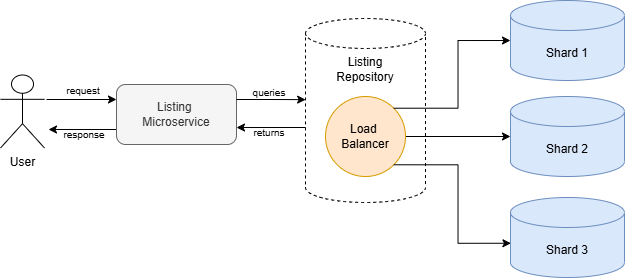

The diagram above was exported from draw.io. Its source (the exported page's mxGraphModel, read from the mxfile embedded in the PNG):
<mxGraphModel dx="1124" dy="384" grid="0" gridSize="10" guides="1" tooltips="1" connect="1" arrows="1" fold="1" page="0" pageScale="1" pageWidth="850" pageHeight="1100" math="0" shadow="0">
  <root>
    <mxCell id="0" />
    <mxCell id="1" parent="0" />
    <mxCell id="CnEbvaeui7uiEyw06LWI-1" value="" style="shape=cylinder3;whiteSpace=wrap;html=1;boundedLbl=1;backgroundOutline=1;size=15;dashed=1;align=center;" parent="1" vertex="1">
      <mxGeometry x="125" y="39" width="120" height="184" as="geometry" />
    </mxCell>
    <mxCell id="4JGNSQ2uPbu92MPoDozp-4" value="Shard 1" style="shape=cylinder3;whiteSpace=wrap;html=1;boundedLbl=1;backgroundOutline=1;size=15;fillColor=#dae8fc;strokeColor=#6c8ebf;" vertex="1" parent="1">
      <mxGeometry x="330" y="21" width="114" height="80" as="geometry" />
    </mxCell>
    <mxCell id="4JGNSQ2uPbu92MPoDozp-5" value="Shard 2" style="shape=cylinder3;whiteSpace=wrap;html=1;boundedLbl=1;backgroundOutline=1;size=15;fillColor=#dae8fc;strokeColor=#6c8ebf;" vertex="1" parent="1">
      <mxGeometry x="330" y="117" width="114" height="80" as="geometry" />
    </mxCell>
    <mxCell id="4JGNSQ2uPbu92MPoDozp-6" value="Shard 3" style="shape=cylinder3;whiteSpace=wrap;html=1;boundedLbl=1;backgroundOutline=1;size=15;fillColor=#dae8fc;strokeColor=#6c8ebf;" vertex="1" parent="1">
      <mxGeometry x="330" y="218" width="114" height="80" as="geometry" />
    </mxCell>
    <mxCell id="4JGNSQ2uPbu92MPoDozp-9" style="edgeStyle=orthogonalEdgeStyle;rounded=0;orthogonalLoop=1;jettySize=auto;html=1;exitX=1;exitY=0.5;exitDx=0;exitDy=0;" edge="1" parent="1" source="4JGNSQ2uPbu92MPoDozp-7" target="4JGNSQ2uPbu92MPoDozp-5">
      <mxGeometry relative="1" as="geometry" />
    </mxCell>
    <mxCell id="4JGNSQ2uPbu92MPoDozp-7" value="Load&amp;nbsp;&lt;div&gt;Balancer&lt;/div&gt;" style="ellipse;whiteSpace=wrap;html=1;aspect=fixed;fillColor=#ffe6cc;strokeColor=#d79b00;" vertex="1" parent="1">
      <mxGeometry x="145" y="117" width="80" height="80" as="geometry" />
    </mxCell>
    <mxCell id="4JGNSQ2uPbu92MPoDozp-8" style="edgeStyle=orthogonalEdgeStyle;rounded=0;orthogonalLoop=1;jettySize=auto;html=1;exitX=1;exitY=0;exitDx=0;exitDy=0;entryX=0;entryY=0.5;entryDx=0;entryDy=0;entryPerimeter=0;" edge="1" parent="1" source="4JGNSQ2uPbu92MPoDozp-7" target="4JGNSQ2uPbu92MPoDozp-4">
      <mxGeometry relative="1" as="geometry" />
    </mxCell>
    <mxCell id="4JGNSQ2uPbu92MPoDozp-11" style="edgeStyle=orthogonalEdgeStyle;rounded=0;orthogonalLoop=1;jettySize=auto;html=1;exitX=1;exitY=1;exitDx=0;exitDy=0;entryX=0.004;entryY=0.572;entryDx=0;entryDy=0;entryPerimeter=0;" edge="1" parent="1" source="4JGNSQ2uPbu92MPoDozp-7" target="4JGNSQ2uPbu92MPoDozp-6">
      <mxGeometry relative="1" as="geometry" />
    </mxCell>
    <mxCell id="4JGNSQ2uPbu92MPoDozp-12" value="Listing Repository" style="text;html=1;align=center;verticalAlign=middle;whiteSpace=wrap;rounded=0;" vertex="1" parent="1">
      <mxGeometry x="155" y="75" width="60" height="30" as="geometry" />
    </mxCell>
    <mxCell id="4JGNSQ2uPbu92MPoDozp-14" value="User" style="shape=umlActor;verticalLabelPosition=bottom;verticalAlign=top;html=1;outlineConnect=0;" vertex="1" parent="1">
      <mxGeometry x="-180" y="95.5" width="44" height="73" as="geometry" />
    </mxCell>
    <mxCell id="4JGNSQ2uPbu92MPoDozp-22" style="edgeStyle=orthogonalEdgeStyle;rounded=0;orthogonalLoop=1;jettySize=auto;html=1;exitX=0;exitY=0.75;exitDx=0;exitDy=0;endArrow=classic;endFill=1;startArrow=none;startFill=0;" edge="1" parent="1" source="4JGNSQ2uPbu92MPoDozp-15">
      <mxGeometry relative="1" as="geometry">
        <mxPoint x="-132" y="150" as="targetPoint" />
      </mxGeometry>
    </mxCell>
    <mxCell id="4JGNSQ2uPbu92MPoDozp-15" value="Listing&amp;nbsp;&lt;div&gt;Microservice&lt;/div&gt;" style="rounded=1;whiteSpace=wrap;html=1;fillColor=#f5f5f5;fontColor=#333333;strokeColor=#666666;" vertex="1" parent="1">
      <mxGeometry x="-64" y="105" width="120" height="60" as="geometry" />
    </mxCell>
    <mxCell id="4JGNSQ2uPbu92MPoDozp-16" style="edgeStyle=orthogonalEdgeStyle;rounded=0;orthogonalLoop=1;jettySize=auto;html=1;exitX=1;exitY=0.25;exitDx=0;exitDy=0;entryX=0.001;entryY=0.441;entryDx=0;entryDy=0;entryPerimeter=0;" edge="1" parent="1" source="4JGNSQ2uPbu92MPoDozp-15" target="CnEbvaeui7uiEyw06LWI-1">
      <mxGeometry relative="1" as="geometry" />
    </mxCell>
    <mxCell id="4JGNSQ2uPbu92MPoDozp-18" style="edgeStyle=orthogonalEdgeStyle;rounded=0;orthogonalLoop=1;jettySize=auto;html=1;exitX=1;exitY=0.717;exitDx=0;exitDy=0;entryX=0.001;entryY=0.441;entryDx=0;entryDy=0;entryPerimeter=0;startArrow=classic;startFill=1;endArrow=none;endFill=0;exitPerimeter=0;" edge="1" parent="1" source="4JGNSQ2uPbu92MPoDozp-15">
      <mxGeometry relative="1" as="geometry">
        <mxPoint x="81" y="148" as="sourcePoint" />
        <mxPoint x="125" y="148" as="targetPoint" />
      </mxGeometry>
    </mxCell>
    <mxCell id="4JGNSQ2uPbu92MPoDozp-19" value="&lt;font style=&quot;font-size: 10px;&quot;&gt;queries&lt;/font&gt;" style="text;html=1;align=center;verticalAlign=middle;whiteSpace=wrap;rounded=0;" vertex="1" parent="1">
      <mxGeometry x="59" y="98" width="60" height="30" as="geometry" />
    </mxCell>
    <mxCell id="4JGNSQ2uPbu92MPoDozp-20" value="&lt;font style=&quot;font-size: 10px;&quot;&gt;returns&lt;/font&gt;" style="text;html=1;align=center;verticalAlign=middle;whiteSpace=wrap;rounded=0;" vertex="1" parent="1">
      <mxGeometry x="59" y="137.5" width="60" height="30" as="geometry" />
    </mxCell>
    <mxCell id="4JGNSQ2uPbu92MPoDozp-21" style="edgeStyle=orthogonalEdgeStyle;rounded=0;orthogonalLoop=1;jettySize=auto;html=1;exitX=0;exitY=0.25;exitDx=0;exitDy=0;endArrow=none;endFill=0;startArrow=classic;startFill=1;" edge="1" parent="1" source="4JGNSQ2uPbu92MPoDozp-15">
      <mxGeometry relative="1" as="geometry">
        <mxPoint x="-70" y="120" as="sourcePoint" />
        <mxPoint x="-134" y="120" as="targetPoint" />
      </mxGeometry>
    </mxCell>
    <mxCell id="4JGNSQ2uPbu92MPoDozp-23" value="&lt;font style=&quot;font-size: 10px;&quot;&gt;req&lt;span style=&quot;color: rgba(0, 0, 0, 0); font-family: monospace; font-size: 0px; text-align: start; text-wrap-mode: nowrap;&quot;&gt;%3CmxGraphModel%3E%3Croot%3E%3CmxCell%20id%3D%220%22%2F%3E%3CmxCell%20id%3D%221%22%20parent%3D%220%22%2F%3E%3CmxCell%20id%3D%222%22%20value%3D%22%26lt%3Bfont%20style%3D%26quot%3Bfont-size%3A%2010px%3B%26quot%3B%26gt%3Bqueries%26lt%3B%2Ffont%26gt%3B%22%20style%3D%22text%3Bhtml%3D1%3Balign%3Dcenter%3BverticalAlign%3Dmiddle%3BwhiteSpace%3Dwrap%3Brounded%3D0%3B%22%20vertex%3D%221%22%20parent%3D%221%22%3E%3CmxGeometry%20x%3D%2259%22%20y%3D%2298%22%20width%3D%2260%22%20height%3D%2230%22%20as%3D%22geometry%22%2F%3E%3C%2FmxCell%3E%3C%2Froot%3E%3C%2FmxGraphModel%3E&lt;/span&gt;uest&lt;/font&gt;" style="text;html=1;align=center;verticalAlign=middle;whiteSpace=wrap;rounded=0;" vertex="1" parent="1">
      <mxGeometry x="-118" y="101" width="42" height="19" as="geometry" />
    </mxCell>
    <mxCell id="4JGNSQ2uPbu92MPoDozp-25" value="&lt;span style=&quot;font-size: 10px;&quot;&gt;response&lt;/span&gt;" style="text;html=1;align=center;verticalAlign=middle;whiteSpace=wrap;rounded=0;" vertex="1" parent="1">
      <mxGeometry x="-118" y="146" width="44" height="18" as="geometry" />
    </mxCell>
  </root>
</mxGraphModel>